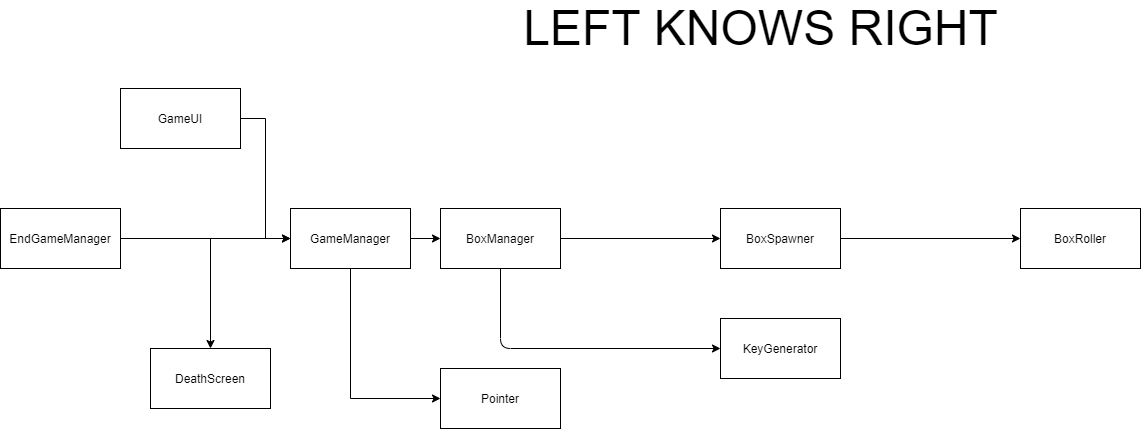

The diagram above was exported from draw.io. Its source (the exported page's mxGraphModel, read from the mxfile embedded in the PNG):
<mxGraphModel dx="1609" dy="687" grid="1" gridSize="10" guides="1" tooltips="1" connect="1" arrows="1" fold="1" page="1" pageScale="1" pageWidth="827" pageHeight="1169" math="0" shadow="0">
  <root>
    <mxCell id="0" />
    <mxCell id="1" parent="0" />
    <mxCell id="vOYvwxuLCHL7ldM-Xq6F-1" value="BoxManager&lt;br&gt;" style="rounded=0;whiteSpace=wrap;html=1;" parent="1" vertex="1">
      <mxGeometry x="50" y="210" width="120" height="60" as="geometry" />
    </mxCell>
    <mxCell id="vOYvwxuLCHL7ldM-Xq6F-2" value="&lt;font style=&quot;font-size: 48px&quot;&gt;LEFT KNOWS RIGHT&lt;/font&gt;" style="text;html=1;align=center;verticalAlign=middle;resizable=0;points=[];autosize=1;" parent="1" vertex="1">
      <mxGeometry x="125" y="15" width="490" height="30" as="geometry" />
    </mxCell>
    <mxCell id="vOYvwxuLCHL7ldM-Xq6F-3" value="" style="endArrow=classic;html=1;exitX=1;exitY=0.5;exitDx=0;exitDy=0;entryX=0;entryY=0.5;entryDx=0;entryDy=0;" parent="1" source="vOYvwxuLCHL7ldM-Xq6F-1" target="vOYvwxuLCHL7ldM-Xq6F-4" edge="1">
      <mxGeometry width="50" height="50" relative="1" as="geometry">
        <mxPoint x="380" y="280" as="sourcePoint" />
        <mxPoint x="430" y="230" as="targetPoint" />
      </mxGeometry>
    </mxCell>
    <mxCell id="vOYvwxuLCHL7ldM-Xq6F-4" value="BoxSpawner" style="rounded=0;whiteSpace=wrap;html=1;" parent="1" vertex="1">
      <mxGeometry x="330" y="210" width="120" height="60" as="geometry" />
    </mxCell>
    <mxCell id="vOYvwxuLCHL7ldM-Xq6F-5" value="BoxRoller" style="rounded=0;whiteSpace=wrap;html=1;" parent="1" vertex="1">
      <mxGeometry x="630" y="210" width="120" height="60" as="geometry" />
    </mxCell>
    <mxCell id="vOYvwxuLCHL7ldM-Xq6F-6" value="" style="endArrow=classic;html=1;exitX=1;exitY=0.5;exitDx=0;exitDy=0;entryX=0;entryY=0.5;entryDx=0;entryDy=0;" parent="1" source="vOYvwxuLCHL7ldM-Xq6F-4" target="vOYvwxuLCHL7ldM-Xq6F-5" edge="1">
      <mxGeometry width="50" height="50" relative="1" as="geometry">
        <mxPoint x="480" y="270" as="sourcePoint" />
        <mxPoint x="530" y="220" as="targetPoint" />
      </mxGeometry>
    </mxCell>
    <mxCell id="vOYvwxuLCHL7ldM-Xq6F-7" value="KeyGenerator" style="rounded=0;whiteSpace=wrap;html=1;" parent="1" vertex="1">
      <mxGeometry x="330" y="320" width="120" height="60" as="geometry" />
    </mxCell>
    <mxCell id="vOYvwxuLCHL7ldM-Xq6F-8" value="" style="endArrow=classic;html=1;exitX=0.5;exitY=1;exitDx=0;exitDy=0;entryX=0;entryY=0.5;entryDx=0;entryDy=0;edgeStyle=orthogonalEdgeStyle;" parent="1" source="vOYvwxuLCHL7ldM-Xq6F-1" target="vOYvwxuLCHL7ldM-Xq6F-7" edge="1">
      <mxGeometry width="50" height="50" relative="1" as="geometry">
        <mxPoint x="150" y="390" as="sourcePoint" />
        <mxPoint x="200" y="340" as="targetPoint" />
      </mxGeometry>
    </mxCell>
    <mxCell id="EQD2Yo7nca22a2nW9jKu-3" style="edgeStyle=orthogonalEdgeStyle;rounded=0;orthogonalLoop=1;jettySize=auto;html=1;exitX=1;exitY=0.5;exitDx=0;exitDy=0;entryX=0;entryY=0.5;entryDx=0;entryDy=0;" parent="1" source="EQD2Yo7nca22a2nW9jKu-1" target="EQD2Yo7nca22a2nW9jKu-2" edge="1">
      <mxGeometry relative="1" as="geometry" />
    </mxCell>
    <mxCell id="EQD2Yo7nca22a2nW9jKu-1" value="GameUI&lt;br&gt;" style="rounded=0;whiteSpace=wrap;html=1;" parent="1" vertex="1">
      <mxGeometry x="-270" y="90" width="120" height="60" as="geometry" />
    </mxCell>
    <mxCell id="EQD2Yo7nca22a2nW9jKu-5" style="edgeStyle=orthogonalEdgeStyle;rounded=0;orthogonalLoop=1;jettySize=auto;html=1;exitX=1;exitY=0.5;exitDx=0;exitDy=0;entryX=0;entryY=0.5;entryDx=0;entryDy=0;" parent="1" source="EQD2Yo7nca22a2nW9jKu-2" target="vOYvwxuLCHL7ldM-Xq6F-1" edge="1">
      <mxGeometry relative="1" as="geometry" />
    </mxCell>
    <mxCell id="EQD2Yo7nca22a2nW9jKu-7" style="edgeStyle=orthogonalEdgeStyle;rounded=0;orthogonalLoop=1;jettySize=auto;html=1;exitX=0.5;exitY=1;exitDx=0;exitDy=0;entryX=0;entryY=0.5;entryDx=0;entryDy=0;" parent="1" source="EQD2Yo7nca22a2nW9jKu-2" target="EQD2Yo7nca22a2nW9jKu-6" edge="1">
      <mxGeometry relative="1" as="geometry" />
    </mxCell>
    <mxCell id="EQD2Yo7nca22a2nW9jKu-2" value="GameManager&lt;br&gt;" style="rounded=0;whiteSpace=wrap;html=1;" parent="1" vertex="1">
      <mxGeometry x="-100" y="210" width="120" height="60" as="geometry" />
    </mxCell>
    <mxCell id="EQD2Yo7nca22a2nW9jKu-6" value="Pointer" style="rounded=0;whiteSpace=wrap;html=1;" parent="1" vertex="1">
      <mxGeometry x="50" y="370" width="120" height="60" as="geometry" />
    </mxCell>
    <mxCell id="uuRInayksiYhRtW6-XKv-2" style="edgeStyle=orthogonalEdgeStyle;rounded=0;orthogonalLoop=1;jettySize=auto;html=1;entryX=0;entryY=0.5;entryDx=0;entryDy=0;" edge="1" parent="1" source="uuRInayksiYhRtW6-XKv-1" target="EQD2Yo7nca22a2nW9jKu-2">
      <mxGeometry relative="1" as="geometry" />
    </mxCell>
    <mxCell id="uuRInayksiYhRtW6-XKv-4" style="edgeStyle=orthogonalEdgeStyle;rounded=0;orthogonalLoop=1;jettySize=auto;html=1;exitX=1;exitY=0.5;exitDx=0;exitDy=0;entryX=0.5;entryY=0;entryDx=0;entryDy=0;" edge="1" parent="1" source="uuRInayksiYhRtW6-XKv-1" target="uuRInayksiYhRtW6-XKv-3">
      <mxGeometry relative="1" as="geometry" />
    </mxCell>
    <mxCell id="uuRInayksiYhRtW6-XKv-1" value="EndGameManager" style="rounded=0;whiteSpace=wrap;html=1;" vertex="1" parent="1">
      <mxGeometry x="-390" y="210" width="120" height="60" as="geometry" />
    </mxCell>
    <mxCell id="uuRInayksiYhRtW6-XKv-3" value="DeathScreen" style="rounded=0;whiteSpace=wrap;html=1;" vertex="1" parent="1">
      <mxGeometry x="-240" y="350" width="120" height="60" as="geometry" />
    </mxCell>
  </root>
</mxGraphModel>